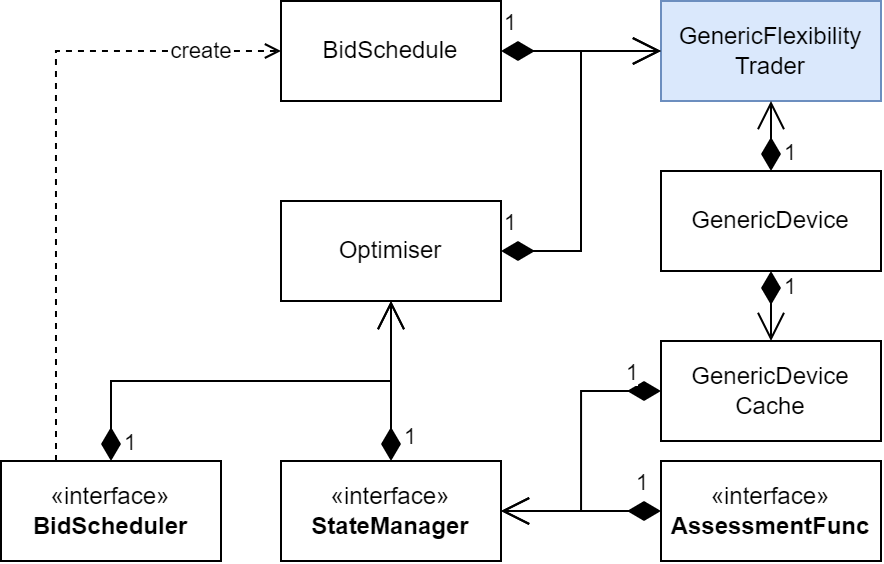

The diagram above was exported from draw.io. Its source (the exported page's mxGraphModel, read from the mxfile embedded in the PNG):
<mxGraphModel dx="1077" dy="627" grid="1" gridSize="10" guides="1" tooltips="1" connect="1" arrows="1" fold="1" page="1" pageScale="1" pageWidth="827" pageHeight="1169" math="0" shadow="0">
  <root>
    <mxCell id="0" />
    <mxCell id="1" parent="0" />
    <mxCell id="jTYNS8BbhHU17QeeEBHV-7" value="create" style="edgeStyle=orthogonalEdgeStyle;rounded=0;orthogonalLoop=1;jettySize=auto;html=1;entryX=0;entryY=0.5;entryDx=0;entryDy=0;exitX=0.25;exitY=0;exitDx=0;exitDy=0;endArrow=open;endFill=0;dashed=1;" parent="1" source="GEH4XtYyNzPb7aSEuP36-2" target="jTYNS8BbhHU17QeeEBHV-4" edge="1">
      <mxGeometry x="0.748" relative="1" as="geometry">
        <mxPoint as="offset" />
      </mxGeometry>
    </mxCell>
    <mxCell id="GEH4XtYyNzPb7aSEuP36-1" value="Optimiser" style="html=1;whiteSpace=wrap;" parent="1" vertex="1">
      <mxGeometry x="310" y="210" width="110" height="50" as="geometry" />
    </mxCell>
    <mxCell id="GEH4XtYyNzPb7aSEuP36-2" value="«interface»&lt;br&gt;&lt;div&gt;&lt;b&gt;BidScheduler&lt;/b&gt;&lt;/div&gt;" style="html=1;whiteSpace=wrap;" parent="1" vertex="1">
      <mxGeometry x="170" y="340" width="110" height="50" as="geometry" />
    </mxCell>
    <mxCell id="GEH4XtYyNzPb7aSEuP36-3" value="«interface»&lt;br&gt;&lt;b&gt;StateManager&lt;/b&gt;" style="html=1;whiteSpace=wrap;" parent="1" vertex="1">
      <mxGeometry x="310" y="340" width="110" height="50" as="geometry" />
    </mxCell>
    <mxCell id="GEH4XtYyNzPb7aSEuP36-4" value="«interface»&lt;br&gt;&lt;b&gt;AssessmentFunc&lt;/b&gt;" style="html=1;whiteSpace=wrap;" parent="1" vertex="1">
      <mxGeometry x="500" y="340" width="110" height="50" as="geometry" />
    </mxCell>
    <mxCell id="GEH4XtYyNzPb7aSEuP36-5" value="1" style="endArrow=open;html=1;endSize=12;startArrow=diamondThin;startSize=14;startFill=1;edgeStyle=orthogonalEdgeStyle;align=left;verticalAlign=bottom;rounded=0;exitX=0.5;exitY=0;exitDx=0;exitDy=0;entryX=0.5;entryY=1;entryDx=0;entryDy=0;" parent="1" source="GEH4XtYyNzPb7aSEuP36-2" target="GEH4XtYyNzPb7aSEuP36-1" edge="1">
      <mxGeometry x="-1" y="-5" relative="1" as="geometry">
        <mxPoint x="350" y="380" as="sourcePoint" />
        <mxPoint x="240" y="240" as="targetPoint" />
        <mxPoint as="offset" />
      </mxGeometry>
    </mxCell>
    <mxCell id="GEH4XtYyNzPb7aSEuP36-6" value="1" style="endArrow=open;html=1;endSize=12;startArrow=diamondThin;startSize=14;startFill=1;edgeStyle=orthogonalEdgeStyle;align=left;verticalAlign=bottom;rounded=0;exitX=0.5;exitY=0;exitDx=0;exitDy=0;entryX=0.5;entryY=1;entryDx=0;entryDy=0;" parent="1" source="GEH4XtYyNzPb7aSEuP36-3" target="GEH4XtYyNzPb7aSEuP36-1" edge="1">
      <mxGeometry x="-0.9091" y="-5" relative="1" as="geometry">
        <mxPoint x="235" y="350" as="sourcePoint" />
        <mxPoint x="410" y="280" as="targetPoint" />
        <mxPoint as="offset" />
      </mxGeometry>
    </mxCell>
    <mxCell id="GEH4XtYyNzPb7aSEuP36-7" value="1" style="endArrow=open;html=1;endSize=12;startArrow=diamondThin;startSize=14;startFill=1;edgeStyle=orthogonalEdgeStyle;align=left;verticalAlign=bottom;rounded=0;exitX=0;exitY=0.5;exitDx=0;exitDy=0;entryX=1;entryY=0.5;entryDx=0;entryDy=0;" parent="1" source="GEH4XtYyNzPb7aSEuP36-4" target="GEH4XtYyNzPb7aSEuP36-3" edge="1">
      <mxGeometry x="-0.6364" y="-5" relative="1" as="geometry">
        <mxPoint x="375" y="350" as="sourcePoint" />
        <mxPoint x="370" y="260" as="targetPoint" />
        <mxPoint as="offset" />
      </mxGeometry>
    </mxCell>
    <mxCell id="GEH4XtYyNzPb7aSEuP36-8" value="GenericDevice" style="html=1;whiteSpace=wrap;" parent="1" vertex="1">
      <mxGeometry x="500" y="195" width="110" height="50" as="geometry" />
    </mxCell>
    <mxCell id="GEH4XtYyNzPb7aSEuP36-9" value="1" style="endArrow=open;html=1;endSize=12;startArrow=diamondThin;startSize=14;startFill=1;edgeStyle=orthogonalEdgeStyle;align=left;verticalAlign=bottom;rounded=0;exitX=0;exitY=0.5;exitDx=0;exitDy=0;entryX=1;entryY=0.5;entryDx=0;entryDy=0;" parent="1" source="KDab-snPIwhlEVf7h8nO-1" target="GEH4XtYyNzPb7aSEuP36-3" edge="1">
      <mxGeometry x="-0.7241" relative="1" as="geometry">
        <mxPoint x="490" y="265" as="sourcePoint" />
        <mxPoint x="410" y="330" as="targetPoint" />
        <mxPoint as="offset" />
      </mxGeometry>
    </mxCell>
    <mxCell id="jTYNS8BbhHU17QeeEBHV-1" value="GenericFlexibility&lt;br&gt;Trader" style="html=1;whiteSpace=wrap;fillColor=#dae8fc;strokeColor=#6c8ebf;" parent="1" vertex="1">
      <mxGeometry x="500" y="110" width="110" height="50" as="geometry" />
    </mxCell>
    <mxCell id="jTYNS8BbhHU17QeeEBHV-2" value="1" style="endArrow=open;html=1;endSize=12;startArrow=diamondThin;startSize=14;startFill=1;edgeStyle=orthogonalEdgeStyle;align=left;verticalAlign=bottom;rounded=0;exitX=0.5;exitY=0;exitDx=0;exitDy=0;entryX=0.5;entryY=1;entryDx=0;entryDy=0;" parent="1" source="GEH4XtYyNzPb7aSEuP36-8" target="jTYNS8BbhHU17QeeEBHV-1" edge="1">
      <mxGeometry x="-1" y="-5" relative="1" as="geometry">
        <mxPoint x="510" y="310" as="sourcePoint" />
        <mxPoint x="430" y="375" as="targetPoint" />
        <mxPoint as="offset" />
      </mxGeometry>
    </mxCell>
    <mxCell id="jTYNS8BbhHU17QeeEBHV-3" value="1" style="endArrow=open;html=1;endSize=12;startArrow=diamondThin;startSize=14;startFill=1;edgeStyle=orthogonalEdgeStyle;align=left;verticalAlign=bottom;rounded=0;exitX=1;exitY=0.5;exitDx=0;exitDy=0;entryX=0;entryY=0.5;entryDx=0;entryDy=0;" parent="1" source="GEH4XtYyNzPb7aSEuP36-1" target="jTYNS8BbhHU17QeeEBHV-1" edge="1">
      <mxGeometry x="-1" y="5" relative="1" as="geometry">
        <mxPoint x="565" y="285" as="sourcePoint" />
        <mxPoint x="565" y="170" as="targetPoint" />
        <mxPoint as="offset" />
        <Array as="points">
          <mxPoint x="460" y="235" />
          <mxPoint x="460" y="135" />
        </Array>
      </mxGeometry>
    </mxCell>
    <mxCell id="jTYNS8BbhHU17QeeEBHV-4" value="BidSchedule" style="html=1;whiteSpace=wrap;" parent="1" vertex="1">
      <mxGeometry x="310" y="110" width="110" height="50" as="geometry" />
    </mxCell>
    <mxCell id="jTYNS8BbhHU17QeeEBHV-5" value="1" style="endArrow=open;html=1;endSize=12;startArrow=diamondThin;startSize=14;startFill=1;edgeStyle=orthogonalEdgeStyle;align=left;verticalAlign=bottom;rounded=0;exitX=1;exitY=0.5;exitDx=0;exitDy=0;entryX=0;entryY=0.5;entryDx=0;entryDy=0;" parent="1" source="jTYNS8BbhHU17QeeEBHV-4" target="jTYNS8BbhHU17QeeEBHV-1" edge="1">
      <mxGeometry x="-1" y="5" relative="1" as="geometry">
        <mxPoint x="565" y="285" as="sourcePoint" />
        <mxPoint x="565" y="170" as="targetPoint" />
        <mxPoint as="offset" />
        <Array as="points">
          <mxPoint x="470" y="135" />
          <mxPoint x="470" y="135" />
        </Array>
      </mxGeometry>
    </mxCell>
    <mxCell id="KDab-snPIwhlEVf7h8nO-1" value="GenericDevice&lt;br&gt;Cache" style="html=1;whiteSpace=wrap;" parent="1" vertex="1">
      <mxGeometry x="500" y="280" width="110" height="50" as="geometry" />
    </mxCell>
    <mxCell id="KDab-snPIwhlEVf7h8nO-4" value="1" style="endArrow=open;html=1;endSize=12;startArrow=diamondThin;startSize=14;startFill=1;edgeStyle=orthogonalEdgeStyle;align=left;verticalAlign=bottom;rounded=0;entryX=0.5;entryY=0;entryDx=0;entryDy=0;exitX=0.5;exitY=1;exitDx=0;exitDy=0;" parent="1" source="GEH4XtYyNzPb7aSEuP36-8" target="KDab-snPIwhlEVf7h8nO-1" edge="1">
      <mxGeometry y="5" relative="1" as="geometry">
        <mxPoint x="630" y="240" as="sourcePoint" />
        <mxPoint x="630" y="270" as="targetPoint" />
        <mxPoint as="offset" />
      </mxGeometry>
    </mxCell>
  </root>
</mxGraphModel>